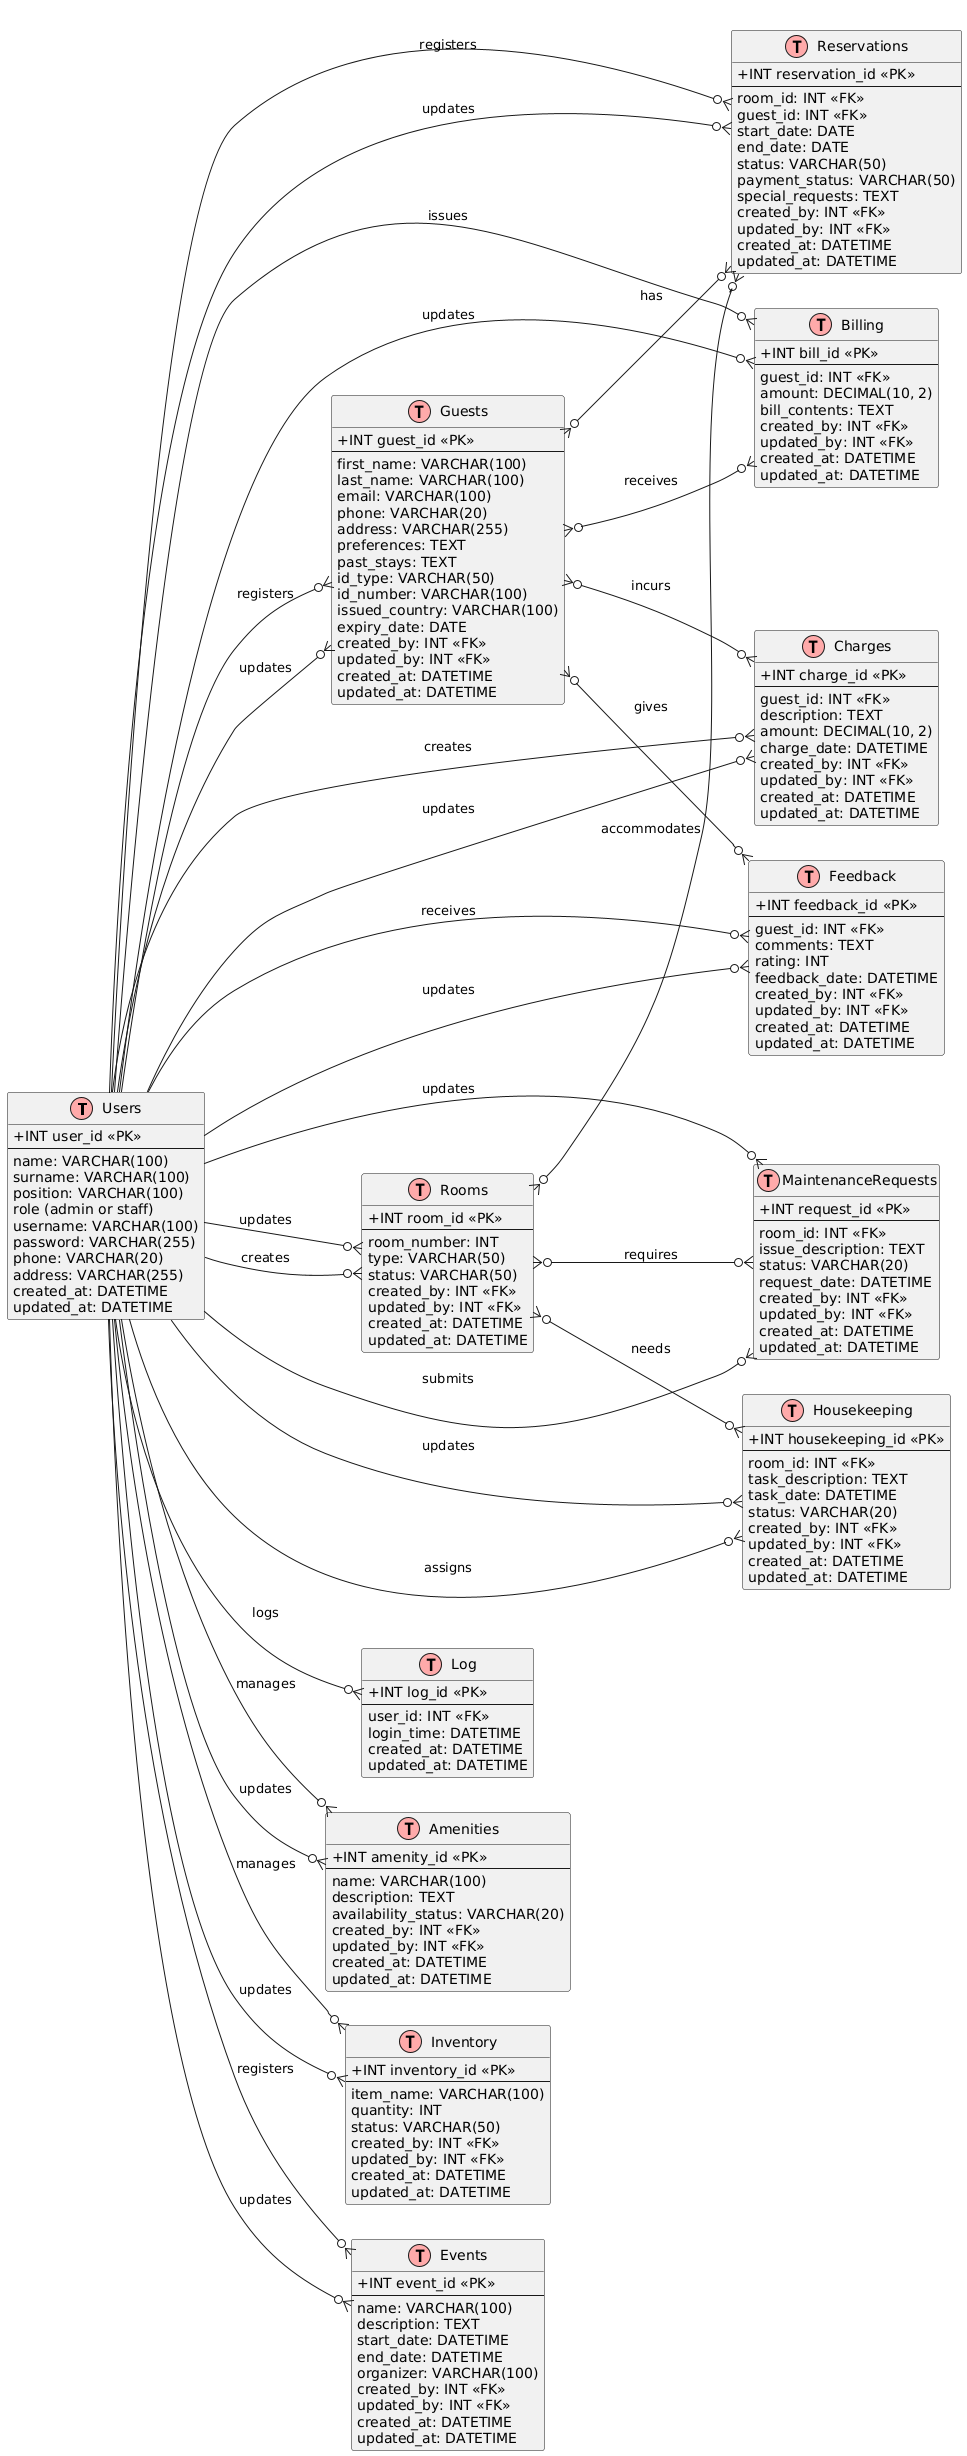

The diagram above was rendered by PlantUML. Its source (embedded in the PNG):
@startuml
left to right direction
!define TABLE(x) class x << (T,#FFAAAA) >>

skinparam classAttributeIconSize 0



' Define the tables
TABLE(Users) {
  + INT user_id <<PK>> 
  --
  name: VARCHAR(100)
  surname: VARCHAR(100)
  position: VARCHAR(100)
  role (admin or staff)
  username: VARCHAR(100)
  password: VARCHAR(255)
  phone: VARCHAR(20)
  address: VARCHAR(255)
  created_at: DATETIME
  updated_at: DATETIME
}

TABLE(Rooms) {
  + INT room_id <<PK>>
  --
  room_number: INT
  type: VARCHAR(50)
  status: VARCHAR(50)
  created_by: INT <<FK>>
  updated_by: INT <<FK>>
  created_at: DATETIME
  updated_at: DATETIME
}

TABLE(Guests) {
  + INT guest_id <<PK>>
  --
  first_name: VARCHAR(100)
  last_name: VARCHAR(100)
  email: VARCHAR(100)
  phone: VARCHAR(20)
  address: VARCHAR(255)
  preferences: TEXT
  past_stays: TEXT
  id_type: VARCHAR(50)
  id_number: VARCHAR(100)
  issued_country: VARCHAR(100)
  expiry_date: DATE
  created_by: INT <<FK>>
  updated_by: INT <<FK>>
  created_at: DATETIME
  updated_at: DATETIME
}

TABLE(Reservations) {
  + INT reservation_id <<PK>>
  --
  room_id: INT <<FK>>
  guest_id: INT <<FK>>
  start_date: DATE
  end_date: DATE
  status: VARCHAR(50)
  payment_status: VARCHAR(50)
  special_requests: TEXT
  created_by: INT <<FK>>
  updated_by: INT <<FK>>
  created_at: DATETIME
  updated_at: DATETIME
}

TABLE(Billing) {
  + INT bill_id <<PK>>
  --
  guest_id: INT <<FK>>
  amount: DECIMAL(10, 2)
  bill_contents: TEXT
  created_by: INT <<FK>>
  updated_by: INT <<FK>>
  created_at: DATETIME
  updated_at: DATETIME
}

TABLE(Log) {
  + INT log_id <<PK>>
  --
  user_id: INT <<FK>>
  login_time: DATETIME
  created_at: DATETIME
  updated_at: DATETIME
}

TABLE(Charges) {
  + INT charge_id <<PK>>
  --
  guest_id: INT <<FK>>
  description: TEXT
  amount: DECIMAL(10, 2)
  charge_date: DATETIME
  created_by: INT <<FK>>
  updated_by: INT <<FK>>
  created_at: DATETIME
  updated_at: DATETIME
}

TABLE(MaintenanceRequests) {
  + INT request_id <<PK>>
  --
  room_id: INT <<FK>>
  issue_description: TEXT
  status: VARCHAR(20)
  request_date: DATETIME
  created_by: INT <<FK>>
  updated_by: INT <<FK>>
  created_at: DATETIME
  updated_at: DATETIME
}

TABLE(Housekeeping) {
  + INT housekeeping_id <<PK>>
  --
  room_id: INT <<FK>>
  task_description: TEXT
  task_date: DATETIME
  status: VARCHAR(20)
  created_by: INT <<FK>>
  updated_by: INT <<FK>>
  created_at: DATETIME
  updated_at: DATETIME
}

TABLE(Amenities) {
  + INT amenity_id <<PK>>
  --
  name: VARCHAR(100)
  description: TEXT
  availability_status: VARCHAR(20)
  created_by: INT <<FK>>
  updated_by: INT <<FK>>
  created_at: DATETIME
  updated_at: DATETIME
}

TABLE(Feedback) {
  + INT feedback_id <<PK>>
  --
  guest_id: INT <<FK>>
  comments: TEXT
  rating: INT
  feedback_date: DATETIME
  created_by: INT <<FK>>
  updated_by: INT <<FK>>
  created_at: DATETIME
  updated_at: DATETIME
}

TABLE(Inventory) {
  + INT inventory_id <<PK>>
  --
  item_name: VARCHAR(100)
  quantity: INT
  status: VARCHAR(50)
  created_by: INT <<FK>>
  updated_by: INT <<FK>>
  created_at: DATETIME
  updated_at: DATETIME
}

TABLE(Events) {
  + INT event_id <<PK>>
  --
  name: VARCHAR(100)
  description: TEXT
  start_date: DATETIME
  end_date: DATETIME
  organizer: VARCHAR(100)
  created_by: INT <<FK>>
  updated_by: INT <<FK>>
  created_at: DATETIME
  updated_at: DATETIME
}

' Relationships
Users --o{ Rooms : creates
Users --o{ Rooms : updates

Users --o{ Guests : registers
Users --o{ Guests : updates

Users --o{ Reservations : registers
Users --o{ Reservations : updates

Users --o{ Billing : issues
Users --o{ Billing : updates

Users --o{ Log : logs

Users --o{ Charges : creates
Users --o{ Charges : updates

Users --o{ MaintenanceRequests : submits
Users --o{ MaintenanceRequests : updates

Users --o{ Housekeeping : assigns
Users --o{ Housekeeping : updates

Users --o{ Amenities : manages
Users --o{ Amenities : updates

Users --o{ Feedback : receives
Users --o{ Feedback : updates

Users --o{ Inventory : manages
Users --o{ Inventory : updates

Users --o{ Events : registers
Users --o{ Events : updates

Rooms }o--o{ MaintenanceRequests : requires
Rooms }o--o{ Housekeeping : needs
Rooms }o--o{ Reservations : accommodates

Guests }o--o{ Reservations : has
Guests }o--o{ Billing : receives
Guests }o--o{ Charges : incurs
Guests }o--o{ Feedback : gives
@enduml